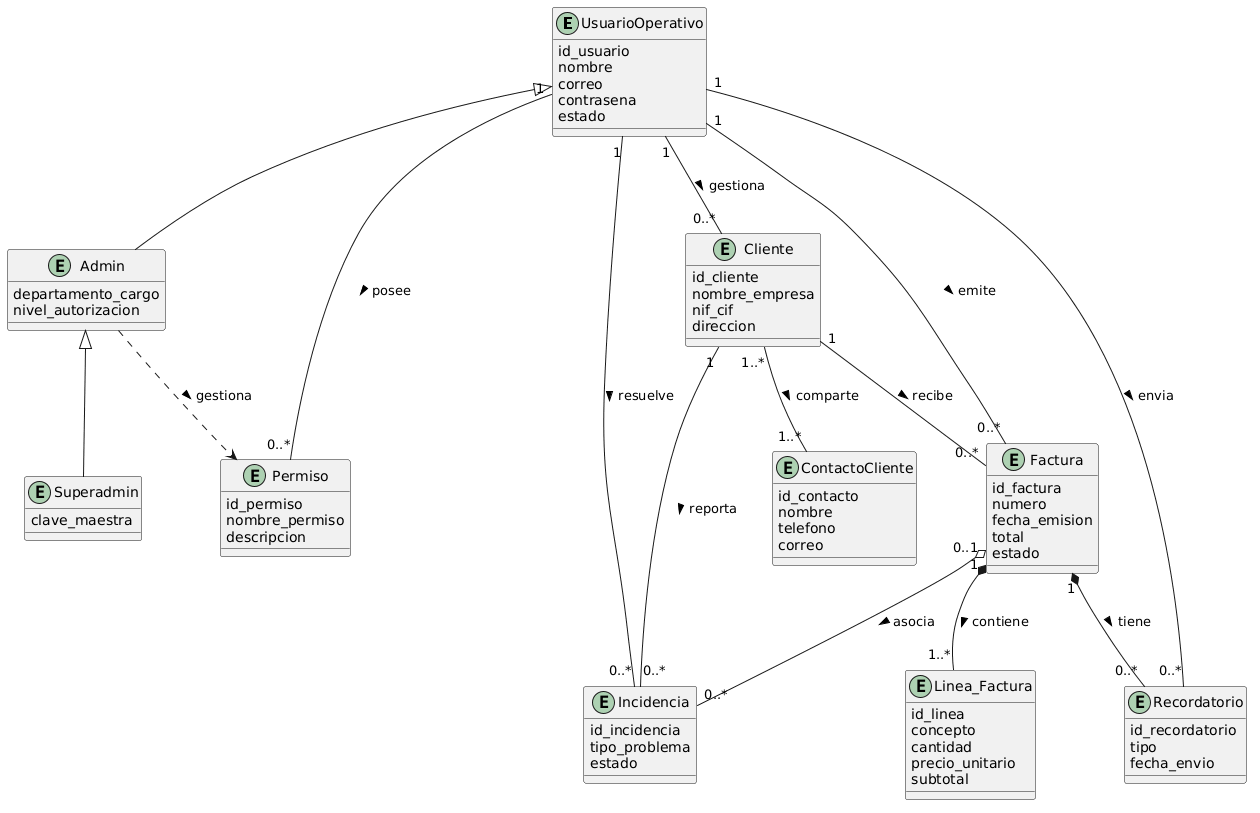

The diagram above was rendered by PlantUML. Its source (embedded in the PNG):
@startuml
skinparam nodesep 70
skinparam ranksep 80


entity "UsuarioOperativo" as usuario {
  id_usuario
  nombre
  correo
  contrasena
  estado
}

entity "Admin" as admin {
  departamento_cargo
  nivel_autorizacion
}


entity "Superadmin" as superadmin {
  clave_maestra
}

entity "Permiso" as permiso {
  id_permiso
  nombre_permiso
  descripcion
}

entity "Cliente" as cliente {
  id_cliente
  nombre_empresa
  nif_cif
  direccion
}

entity "ContactoCliente" as contacto {
  id_contacto
  nombre
  telefono
  correo
}

entity "Factura" as factura {
  id_factura
  numero
  fecha_emision
  total
  estado
}

entity "Linea_Factura" as linea {
  id_linea
  concepto
  cantidad
  precio_unitario
  subtotal
}

entity "Incidencia" as incidencia {
  id_incidencia
  tipo_problema
  estado
}

entity "Recordatorio" as recordatorio {
  id_recordatorio
  tipo
  fecha_envio
}

usuario <|-- admin
admin <|-- superadmin


usuario "1" -- "0..*" permiso : posee >
admin ..> permiso : gestiona >

usuario "1" -- "0..*" cliente : gestiona >
cliente "1..*" -- "1..*" contacto : comparte >

cliente "1" -- "0..*" factura : recibe >
usuario "1" -- "0..*" factura : emite >
factura "1" *-- "1..*" linea : contiene >


cliente "1" -- "0..*" incidencia : reporta >
usuario "1" -- "0..*" incidencia : resuelve >
factura "0..1" o-- "0..*" incidencia : asocia >

usuario "1" -- "0..*" recordatorio : envia >
factura "1" *-- "0..*" recordatorio : tiene >
@enduml